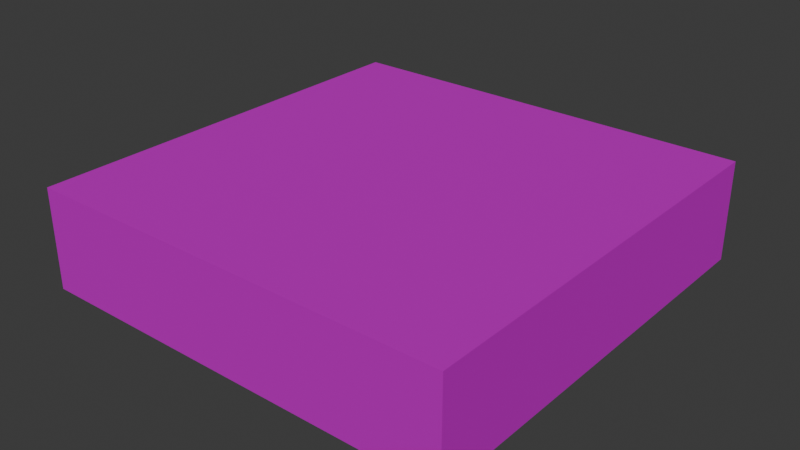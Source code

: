 # Source: block_big.blend  (saved by Blender 4.0.36; exported with 4.5.12 LTS)
import bpy
from mathutils import Matrix  # noqa: F401  (used for matrix-valued properties, if any)

bpy.ops.wm.read_factory_settings(use_empty=True)
scene = bpy.context.scene
scene.name = 'Scene'

# ---- collections
col_collection = bpy.data.collections.new('Collection'); scene.collection.children.link(col_collection)

# ---- images (referenced by path relative to the original .blend; pixels are not part of the script)
import os
ASSET_DIR = os.environ.get("B2B_ASSET_DIR", "")  # directory of the original .blend (textures are referenced by path, not embedded)
HERE = os.path.dirname(os.path.abspath(__file__))  # packed textures are extracted next to this script under _unpacked/

def load_image(name, relpath, width, height, colorspace="sRGB"):
    """Load a texture the original file referenced (path relative to the .blend, or extracted next to this script)."""
    p = next((c for c in (os.path.join(HERE, relpath), os.path.join(ASSET_DIR, relpath)) if relpath and os.path.exists(c)), "")
    if p:
        img = bpy.data.images.load(p, check_existing=True)
        img.name = name
    else:  # same state as the original file: an image datablock whose file is absent (Cycles renders it pink)
        img = bpy.data.images.new(name, width, height)
        img.source = "FILE"
        img.filepath = "//" + (relpath or name)
    img.colorspace_settings.name = colorspace
    return img
img_001_color_basic_road_png = load_image('001_COLOR_BASIC ROAD.png', 'textures/001_COLOR_BASIC ROAD.png', 1024, 1024, 'sRGB')

# ---- materials (node trees are filled in below, after node groups)
mat_basic_color_road = bpy.data.materials.new('BASIC COLOR ROAD')
mat_basic_color_road.use_transparent_shadow = False

# ---- material node trees
mat_basic_color_road.use_nodes = True; mat_basic_color_road.node_tree.nodes.clear()
_N = mat_basic_color_road.node_tree.nodes; _L = mat_basic_color_road.node_tree.links
n0 = _N.new('ShaderNodeOutputMaterial'); n0.name = 'Material Output'; n0.location = (300, 300)
n1 = _N.new('ShaderNodeBsdfPrincipled'); n1.name = 'Principled BSDF'; n1.location = (-24, 304)
n1.distribution = 'GGX'
n1.subsurface_method = 'BURLEY'
n1.inputs[1].default_value = 0.5
n1.inputs[3].default_value = 1.45
n1.inputs[13].default_value = 0.0
n1.inputs[20].default_value = 0.0
n1.inputs[27].default_value = (0.0, 0.0, 0.0, 1.0)
n1.inputs[28].default_value = 1.0
n2 = _N.new('ShaderNodeTexImage'); n2.name = 'Image Texture'; n2.location = (-570, 263)
n2.width = 355
n2.image = img_001_color_basic_road_png
_L.new(n1.outputs[0], n0.inputs[0])
_L.new(n2.outputs[0], n1.inputs[0])
n0.is_active_output = True

# ---- world
world_world = bpy.data.worlds.new('World'); scene.world = world_world
world_world.use_nodes = True; world_world.node_tree.nodes.clear()
_N = world_world.node_tree.nodes; _L = world_world.node_tree.links
n0 = _N.new('ShaderNodeOutputWorld'); n0.name = 'World Output'; n0.location = (300, 300)
n1 = _N.new('ShaderNodeBackground'); n1.name = 'Background'; n1.location = (10, 300)
n1.inputs[0].default_value = (0.05088, 0.05088, 0.05088, 1.0)
_L.new(n1.outputs[0], n0.inputs[0])
n0.is_active_output = True
world_world.color = (0.05088, 0.05088, 0.05088)
world_world.use_sun_shadow = False
world_world.sun_shadow_jitter_overblur = 0.0

# ---- meshes
me_plane_286 = bpy.data.meshes.new('Plane.286')
me_plane_286.from_pydata([(4.0, -4.0, 0.9361), (-4.0, -4.0, 0.9361), (4.0, 4.0, 0.9361), (-4.0, 4.0, 0.9361), (4.0, -4.0, -0.9361), (-4.0, -4.0, -0.9361), (-4.0, 4.0, -0.9361), (4.0, 4.0, -0.9361)], [], [(0, 2, 3, 1), (4, 5, 6, 7), (1, 3, 6, 5), (3, 2, 7, 6), (2, 0, 4, 7), (0, 1, 5, 4)])
_uv = me_plane_286.uv_layers.new(name='UVMap')
_uv.uv.foreach_set('vector', [0.2184, 0.9533, 0.2184, 0.9533, 0.2184, 0.9533, 0.2184, 0.9533, 0.2184, 0.9533, 0.2184, 0.9533, 0.2184, 0.9533, 0.2184, 0.9533, 0.2184, 0.9533, 0.2184, 0.9533, 0.2184, 0.9533, 0.2184, 0.9533, 0.2184, 0.9533, 0.2184, 0.9533, 0.2184, 0.9533, 0.2184, 0.9533, 0.2184, 0.9533, 0.2184, 0.9533, 0.2184, 0.9533, 0.2184, 0.9533, 0.2184, 0.9533, 0.2184, 0.9533, 0.2184, 0.9533, 0.2184, 0.9533])
me_plane_286.materials.append(mat_basic_color_road)
me_plane_286.use_remesh_fix_poles = True
me_plane_286.use_remesh_preserve_attributes = False
me_plane_286.use_mirror_vertex_groups = False
me_plane_286.update()

# ---- objects
ob_block_big_col = bpy.data.objects.new('block_big-col', me_plane_286)

# ---- transforms, parenting, visibility, modifiers, constraints
ob_block_big_col.location = (0.0, 0.0, 0.9488)
ob_block_big_col.lineart.crease_threshold = 0.0

# ---- collection membership
col_collection.objects.link(ob_block_big_col)

# ---- scene / render settings (as saved in the file)
scene.frame_start = 1; scene.frame_end = 250; scene.frame_set(1)
scene.render.engine = 'BLENDER_EEVEE_NEXT'
scene.cycles.sampling_pattern = 'TABULATED_SOBOL'
bpy.context.view_layer.update()

# ---- added for rendering (the .blend has no active camera and no usable light): camera, sun
cam_auto = bpy.data.cameras.new('AutoCamera')
cam_auto.lens = 50.0
cam_auto.sensor_width = 36.0
cam_auto.clip_end = 1000.0
ob_auto_camera = bpy.data.objects.new('AutoCamera', cam_auto)
scene.collection.objects.link(ob_auto_camera)
ob_auto_camera.location = (10.6101, -12.7321, 9.43683)
ob_auto_camera.rotation_euler = (1.09748, -7.21219e-08, 0.694738)
scene.camera = ob_auto_camera
light_auto_sun = bpy.data.lights.new('AutoSun', 'SUN')
light_auto_sun.energy = 3.0
light_auto_sun.angle = 0.0523599
ob_auto_sun = bpy.data.objects.new('AutoSun', light_auto_sun)
scene.collection.objects.link(ob_auto_sun)
ob_auto_sun.rotation_euler = (0.872665, 0.174533, 0.523599)
bpy.context.view_layer.update()
